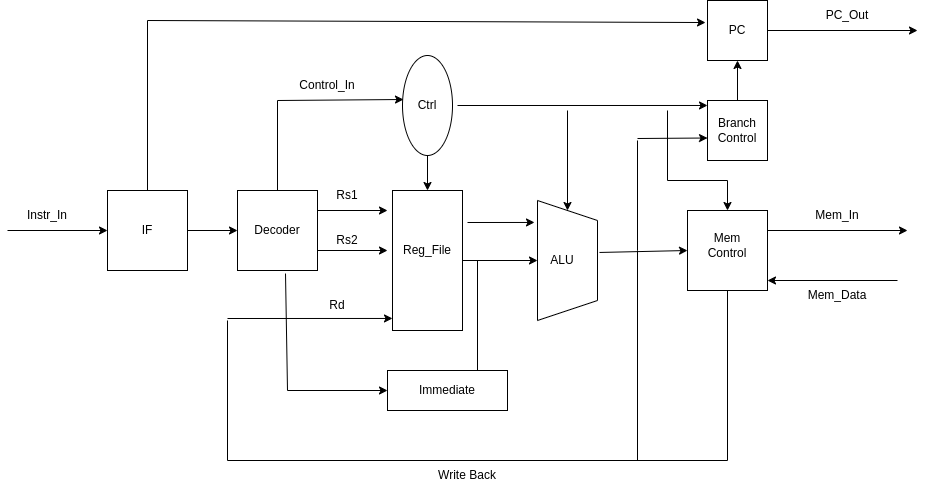

The diagram above was exported from draw.io. Its source (the exported page's mxGraphModel, read from the mxfile embedded in the PNG):
<mxGraphModel dx="1422" dy="819" grid="1" gridSize="10" guides="1" tooltips="1" connect="1" arrows="1" fold="1" page="1" pageScale="1" pageWidth="1100" pageHeight="850" math="0" shadow="0">
  <root>
    <mxCell id="DtbPHdnSfrmGCEDRg_D5-0" />
    <mxCell id="DtbPHdnSfrmGCEDRg_D5-1" parent="DtbPHdnSfrmGCEDRg_D5-0" />
    <mxCell id="DtbPHdnSfrmGCEDRg_D5-2" value="" style="shape=trapezoid;perimeter=trapezoidPerimeter;whiteSpace=wrap;html=1;fixedSize=1;rotation=90;" vertex="1" parent="DtbPHdnSfrmGCEDRg_D5-1">
      <mxGeometry x="570" y="330" width="120" height="60" as="geometry" />
    </mxCell>
    <mxCell id="DtbPHdnSfrmGCEDRg_D5-3" value="" style="rounded=0;whiteSpace=wrap;html=1;" vertex="1" parent="DtbPHdnSfrmGCEDRg_D5-1">
      <mxGeometry x="455" y="290" width="70" height="140" as="geometry" />
    </mxCell>
    <mxCell id="DtbPHdnSfrmGCEDRg_D5-4" value="" style="rounded=0;whiteSpace=wrap;html=1;" vertex="1" parent="DtbPHdnSfrmGCEDRg_D5-1">
      <mxGeometry x="450" y="470" width="120" height="40" as="geometry" />
    </mxCell>
    <mxCell id="DtbPHdnSfrmGCEDRg_D5-5" value="" style="whiteSpace=wrap;html=1;aspect=fixed;" vertex="1" parent="DtbPHdnSfrmGCEDRg_D5-1">
      <mxGeometry x="300" y="290" width="80" height="80" as="geometry" />
    </mxCell>
    <mxCell id="DtbPHdnSfrmGCEDRg_D5-7" value="" style="ellipse;whiteSpace=wrap;html=1;rotation=90;" vertex="1" parent="DtbPHdnSfrmGCEDRg_D5-1">
      <mxGeometry x="440" y="180" width="100" height="50" as="geometry" />
    </mxCell>
    <mxCell id="DtbPHdnSfrmGCEDRg_D5-8" value="" style="rounded=0;whiteSpace=wrap;html=1;" vertex="1" parent="DtbPHdnSfrmGCEDRg_D5-1">
      <mxGeometry x="770" y="200" width="60" height="60" as="geometry" />
    </mxCell>
    <mxCell id="DtbPHdnSfrmGCEDRg_D5-9" value="" style="whiteSpace=wrap;html=1;aspect=fixed;" vertex="1" parent="DtbPHdnSfrmGCEDRg_D5-1">
      <mxGeometry x="770" y="100" width="60" height="60" as="geometry" />
    </mxCell>
    <mxCell id="DtbPHdnSfrmGCEDRg_D5-10" value="" style="whiteSpace=wrap;html=1;aspect=fixed;" vertex="1" parent="DtbPHdnSfrmGCEDRg_D5-1">
      <mxGeometry x="170" y="290" width="80" height="80" as="geometry" />
    </mxCell>
    <mxCell id="DtbPHdnSfrmGCEDRg_D5-11" value="IF" style="text;html=1;strokeColor=none;fillColor=none;align=center;verticalAlign=middle;whiteSpace=wrap;rounded=0;" vertex="1" parent="DtbPHdnSfrmGCEDRg_D5-1">
      <mxGeometry x="180" y="315" width="60" height="30" as="geometry" />
    </mxCell>
    <mxCell id="DtbPHdnSfrmGCEDRg_D5-12" value="" style="endArrow=classic;html=1;rounded=0;exitX=1;exitY=0.5;exitDx=0;exitDy=0;entryX=0;entryY=0.5;entryDx=0;entryDy=0;" edge="1" parent="DtbPHdnSfrmGCEDRg_D5-1" source="DtbPHdnSfrmGCEDRg_D5-10" target="DtbPHdnSfrmGCEDRg_D5-5">
      <mxGeometry width="50" height="50" relative="1" as="geometry">
        <mxPoint x="520" y="420" as="sourcePoint" />
        <mxPoint x="570" y="370" as="targetPoint" />
      </mxGeometry>
    </mxCell>
    <mxCell id="DtbPHdnSfrmGCEDRg_D5-14" value="" style="endArrow=none;html=1;rounded=0;exitX=0.5;exitY=0;exitDx=0;exitDy=0;" edge="1" parent="DtbPHdnSfrmGCEDRg_D5-1" source="DtbPHdnSfrmGCEDRg_D5-10">
      <mxGeometry width="50" height="50" relative="1" as="geometry">
        <mxPoint x="520" y="420" as="sourcePoint" />
        <mxPoint x="210" y="120" as="targetPoint" />
      </mxGeometry>
    </mxCell>
    <mxCell id="DtbPHdnSfrmGCEDRg_D5-16" value="" style="endArrow=classic;html=1;rounded=0;entryX=-0.033;entryY=0.367;entryDx=0;entryDy=0;entryPerimeter=0;" edge="1" parent="DtbPHdnSfrmGCEDRg_D5-1" target="DtbPHdnSfrmGCEDRg_D5-9">
      <mxGeometry width="50" height="50" relative="1" as="geometry">
        <mxPoint x="210" y="120" as="sourcePoint" />
        <mxPoint x="570" y="370" as="targetPoint" />
      </mxGeometry>
    </mxCell>
    <mxCell id="DtbPHdnSfrmGCEDRg_D5-17" value="PC" style="text;html=1;strokeColor=none;fillColor=none;align=center;verticalAlign=middle;whiteSpace=wrap;rounded=0;" vertex="1" parent="DtbPHdnSfrmGCEDRg_D5-1">
      <mxGeometry x="770" y="115" width="60" height="30" as="geometry" />
    </mxCell>
    <mxCell id="DtbPHdnSfrmGCEDRg_D5-18" value="" style="endArrow=classic;html=1;rounded=0;exitX=1;exitY=0.5;exitDx=0;exitDy=0;" edge="1" parent="DtbPHdnSfrmGCEDRg_D5-1" source="DtbPHdnSfrmGCEDRg_D5-17">
      <mxGeometry width="50" height="50" relative="1" as="geometry">
        <mxPoint x="520" y="420" as="sourcePoint" />
        <mxPoint x="980" y="130" as="targetPoint" />
      </mxGeometry>
    </mxCell>
    <mxCell id="DtbPHdnSfrmGCEDRg_D5-19" value="PC_Out" style="text;html=1;strokeColor=none;fillColor=none;align=center;verticalAlign=middle;whiteSpace=wrap;rounded=0;" vertex="1" parent="DtbPHdnSfrmGCEDRg_D5-1">
      <mxGeometry x="880" y="100" width="60" height="30" as="geometry" />
    </mxCell>
    <mxCell id="DtbPHdnSfrmGCEDRg_D5-21" value="" style="endArrow=classic;html=1;rounded=0;entryX=0;entryY=0.5;entryDx=0;entryDy=0;" edge="1" parent="DtbPHdnSfrmGCEDRg_D5-1" target="DtbPHdnSfrmGCEDRg_D5-10">
      <mxGeometry width="50" height="50" relative="1" as="geometry">
        <mxPoint x="70" y="330" as="sourcePoint" />
        <mxPoint x="570" y="370" as="targetPoint" />
      </mxGeometry>
    </mxCell>
    <mxCell id="DtbPHdnSfrmGCEDRg_D5-22" value="Instr_In" style="text;html=1;strokeColor=none;fillColor=none;align=center;verticalAlign=middle;whiteSpace=wrap;rounded=0;" vertex="1" parent="DtbPHdnSfrmGCEDRg_D5-1">
      <mxGeometry x="80" y="300" width="60" height="30" as="geometry" />
    </mxCell>
    <mxCell id="DtbPHdnSfrmGCEDRg_D5-23" value="Decoder" style="text;html=1;strokeColor=none;fillColor=none;align=center;verticalAlign=middle;whiteSpace=wrap;rounded=0;" vertex="1" parent="DtbPHdnSfrmGCEDRg_D5-1">
      <mxGeometry x="310" y="315" width="60" height="30" as="geometry" />
    </mxCell>
    <mxCell id="DtbPHdnSfrmGCEDRg_D5-25" value="" style="endArrow=none;html=1;rounded=0;exitX=0.5;exitY=0;exitDx=0;exitDy=0;" edge="1" parent="DtbPHdnSfrmGCEDRg_D5-1" source="DtbPHdnSfrmGCEDRg_D5-5">
      <mxGeometry width="50" height="50" relative="1" as="geometry">
        <mxPoint x="520" y="420" as="sourcePoint" />
        <mxPoint x="340" y="200" as="targetPoint" />
      </mxGeometry>
    </mxCell>
    <mxCell id="DtbPHdnSfrmGCEDRg_D5-26" value="" style="endArrow=classic;html=1;rounded=0;entryX=0.44;entryY=0.98;entryDx=0;entryDy=0;entryPerimeter=0;" edge="1" parent="DtbPHdnSfrmGCEDRg_D5-1" target="DtbPHdnSfrmGCEDRg_D5-7">
      <mxGeometry width="50" height="50" relative="1" as="geometry">
        <mxPoint x="340" y="200" as="sourcePoint" />
        <mxPoint x="570" y="370" as="targetPoint" />
      </mxGeometry>
    </mxCell>
    <mxCell id="DtbPHdnSfrmGCEDRg_D5-27" value="Control_In" style="text;html=1;strokeColor=none;fillColor=none;align=center;verticalAlign=middle;whiteSpace=wrap;rounded=0;" vertex="1" parent="DtbPHdnSfrmGCEDRg_D5-1">
      <mxGeometry x="360" y="170" width="60" height="30" as="geometry" />
    </mxCell>
    <mxCell id="DtbPHdnSfrmGCEDRg_D5-28" value="Ctrl" style="text;html=1;strokeColor=none;fillColor=none;align=center;verticalAlign=middle;whiteSpace=wrap;rounded=0;" vertex="1" parent="DtbPHdnSfrmGCEDRg_D5-1">
      <mxGeometry x="460" y="190" width="60" height="30" as="geometry" />
    </mxCell>
    <mxCell id="DtbPHdnSfrmGCEDRg_D5-29" value="" style="endArrow=classic;html=1;rounded=0;exitX=1;exitY=0.5;exitDx=0;exitDy=0;entryX=0.5;entryY=0;entryDx=0;entryDy=0;" edge="1" parent="DtbPHdnSfrmGCEDRg_D5-1" source="DtbPHdnSfrmGCEDRg_D5-7" target="DtbPHdnSfrmGCEDRg_D5-3">
      <mxGeometry width="50" height="50" relative="1" as="geometry">
        <mxPoint x="520" y="420" as="sourcePoint" />
        <mxPoint x="570" y="370" as="targetPoint" />
      </mxGeometry>
    </mxCell>
    <mxCell id="DtbPHdnSfrmGCEDRg_D5-30" value="" style="whiteSpace=wrap;html=1;aspect=fixed;" vertex="1" parent="DtbPHdnSfrmGCEDRg_D5-1">
      <mxGeometry x="750" y="310" width="80" height="80" as="geometry" />
    </mxCell>
    <mxCell id="DtbPHdnSfrmGCEDRg_D5-33" value="" style="endArrow=classic;html=1;rounded=0;entryX=0.5;entryY=1;entryDx=0;entryDy=0;exitX=0.5;exitY=0;exitDx=0;exitDy=0;" edge="1" parent="DtbPHdnSfrmGCEDRg_D5-1" source="DtbPHdnSfrmGCEDRg_D5-8" target="DtbPHdnSfrmGCEDRg_D5-9">
      <mxGeometry width="50" height="50" relative="1" as="geometry">
        <mxPoint x="520" y="420" as="sourcePoint" />
        <mxPoint x="570" y="370" as="targetPoint" />
      </mxGeometry>
    </mxCell>
    <mxCell id="DtbPHdnSfrmGCEDRg_D5-34" value="Branch Control" style="text;html=1;strokeColor=none;fillColor=none;align=center;verticalAlign=middle;whiteSpace=wrap;rounded=0;" vertex="1" parent="DtbPHdnSfrmGCEDRg_D5-1">
      <mxGeometry x="770" y="215" width="60" height="30" as="geometry" />
    </mxCell>
    <mxCell id="DtbPHdnSfrmGCEDRg_D5-35" value="" style="endArrow=classic;html=1;rounded=0;entryX=0;entryY=0.083;entryDx=0;entryDy=0;exitX=1;exitY=0.5;exitDx=0;exitDy=0;entryPerimeter=0;" edge="1" parent="DtbPHdnSfrmGCEDRg_D5-1" source="DtbPHdnSfrmGCEDRg_D5-28" target="DtbPHdnSfrmGCEDRg_D5-8">
      <mxGeometry width="50" height="50" relative="1" as="geometry">
        <mxPoint x="520" y="410" as="sourcePoint" />
        <mxPoint x="570" y="360" as="targetPoint" />
      </mxGeometry>
    </mxCell>
    <mxCell id="DtbPHdnSfrmGCEDRg_D5-36" value="" style="endArrow=classic;html=1;rounded=0;entryX=0;entryY=0.5;entryDx=0;entryDy=0;" edge="1" parent="DtbPHdnSfrmGCEDRg_D5-1" target="DtbPHdnSfrmGCEDRg_D5-2">
      <mxGeometry width="50" height="50" relative="1" as="geometry">
        <mxPoint x="630" y="210" as="sourcePoint" />
        <mxPoint x="570" y="360" as="targetPoint" />
      </mxGeometry>
    </mxCell>
    <mxCell id="DtbPHdnSfrmGCEDRg_D5-37" value="" style="endArrow=classic;html=1;rounded=0;entryX=0.5;entryY=0;entryDx=0;entryDy=0;" edge="1" parent="DtbPHdnSfrmGCEDRg_D5-1" target="DtbPHdnSfrmGCEDRg_D5-30">
      <mxGeometry width="50" height="50" relative="1" as="geometry">
        <mxPoint x="790" y="280" as="sourcePoint" />
        <mxPoint x="570" y="360" as="targetPoint" />
      </mxGeometry>
    </mxCell>
    <mxCell id="DtbPHdnSfrmGCEDRg_D5-38" value="" style="endArrow=none;html=1;rounded=0;" edge="1" parent="DtbPHdnSfrmGCEDRg_D5-1">
      <mxGeometry width="50" height="50" relative="1" as="geometry">
        <mxPoint x="730" y="280" as="sourcePoint" />
        <mxPoint x="790" y="280" as="targetPoint" />
      </mxGeometry>
    </mxCell>
    <mxCell id="DtbPHdnSfrmGCEDRg_D5-40" value="" style="endArrow=none;html=1;rounded=0;" edge="1" parent="DtbPHdnSfrmGCEDRg_D5-1">
      <mxGeometry width="50" height="50" relative="1" as="geometry">
        <mxPoint x="730" y="280" as="sourcePoint" />
        <mxPoint x="730" y="210" as="targetPoint" />
      </mxGeometry>
    </mxCell>
    <mxCell id="DtbPHdnSfrmGCEDRg_D5-41" value="Mem&lt;br&gt;Control" style="text;html=1;strokeColor=none;fillColor=none;align=center;verticalAlign=middle;whiteSpace=wrap;rounded=0;" vertex="1" parent="DtbPHdnSfrmGCEDRg_D5-1">
      <mxGeometry x="760" y="330" width="60" height="30" as="geometry" />
    </mxCell>
    <mxCell id="DtbPHdnSfrmGCEDRg_D5-42" value="ALU" style="text;html=1;strokeColor=none;fillColor=none;align=center;verticalAlign=middle;whiteSpace=wrap;rounded=0;" vertex="1" parent="DtbPHdnSfrmGCEDRg_D5-1">
      <mxGeometry x="600" y="345" width="50" height="30" as="geometry" />
    </mxCell>
    <mxCell id="DtbPHdnSfrmGCEDRg_D5-43" value="" style="endArrow=classic;html=1;rounded=0;entryX=0;entryY=0.5;entryDx=0;entryDy=0;exitX=0.433;exitY=-0.033;exitDx=0;exitDy=0;exitPerimeter=0;" edge="1" parent="DtbPHdnSfrmGCEDRg_D5-1" source="DtbPHdnSfrmGCEDRg_D5-2" target="DtbPHdnSfrmGCEDRg_D5-30">
      <mxGeometry width="50" height="50" relative="1" as="geometry">
        <mxPoint x="670" y="350" as="sourcePoint" />
        <mxPoint x="570" y="360" as="targetPoint" />
      </mxGeometry>
    </mxCell>
    <mxCell id="DtbPHdnSfrmGCEDRg_D5-44" value="" style="endArrow=classic;html=1;rounded=0;entryX=0;entryY=0.75;entryDx=0;entryDy=0;" edge="1" parent="DtbPHdnSfrmGCEDRg_D5-1" target="DtbPHdnSfrmGCEDRg_D5-34">
      <mxGeometry width="50" height="50" relative="1" as="geometry">
        <mxPoint x="700" y="238" as="sourcePoint" />
        <mxPoint x="720" y="440" as="targetPoint" />
      </mxGeometry>
    </mxCell>
    <mxCell id="DtbPHdnSfrmGCEDRg_D5-45" value="" style="endArrow=none;html=1;rounded=0;" edge="1" parent="DtbPHdnSfrmGCEDRg_D5-1">
      <mxGeometry width="50" height="50" relative="1" as="geometry">
        <mxPoint x="700" y="350" as="sourcePoint" />
        <mxPoint x="700" y="240" as="targetPoint" />
      </mxGeometry>
    </mxCell>
    <mxCell id="DtbPHdnSfrmGCEDRg_D5-46" value="Reg_File" style="text;html=1;strokeColor=none;fillColor=none;align=center;verticalAlign=middle;whiteSpace=wrap;rounded=0;" vertex="1" parent="DtbPHdnSfrmGCEDRg_D5-1">
      <mxGeometry x="460" y="335" width="60" height="30" as="geometry" />
    </mxCell>
    <mxCell id="DtbPHdnSfrmGCEDRg_D5-47" value="" style="endArrow=classic;html=1;rounded=0;entryX=0.183;entryY=1.05;entryDx=0;entryDy=0;entryPerimeter=0;" edge="1" parent="DtbPHdnSfrmGCEDRg_D5-1" target="DtbPHdnSfrmGCEDRg_D5-2">
      <mxGeometry width="50" height="50" relative="1" as="geometry">
        <mxPoint x="530" y="322" as="sourcePoint" />
        <mxPoint x="570" y="360" as="targetPoint" />
      </mxGeometry>
    </mxCell>
    <mxCell id="DtbPHdnSfrmGCEDRg_D5-48" value="" style="endArrow=classic;html=1;rounded=0;exitX=1;exitY=0.25;exitDx=0;exitDy=0;" edge="1" parent="DtbPHdnSfrmGCEDRg_D5-1" source="DtbPHdnSfrmGCEDRg_D5-5">
      <mxGeometry width="50" height="50" relative="1" as="geometry">
        <mxPoint x="520" y="410" as="sourcePoint" />
        <mxPoint x="450" y="310" as="targetPoint" />
      </mxGeometry>
    </mxCell>
    <mxCell id="DtbPHdnSfrmGCEDRg_D5-49" value="" style="endArrow=classic;html=1;rounded=0;exitX=1;exitY=0.75;exitDx=0;exitDy=0;" edge="1" parent="DtbPHdnSfrmGCEDRg_D5-1" source="DtbPHdnSfrmGCEDRg_D5-5">
      <mxGeometry width="50" height="50" relative="1" as="geometry">
        <mxPoint x="520" y="410" as="sourcePoint" />
        <mxPoint x="450" y="350" as="targetPoint" />
      </mxGeometry>
    </mxCell>
    <mxCell id="DtbPHdnSfrmGCEDRg_D5-50" value="" style="endArrow=classic;html=1;rounded=0;entryX=0;entryY=0.5;entryDx=0;entryDy=0;exitX=1;exitY=0.5;exitDx=0;exitDy=0;" edge="1" parent="DtbPHdnSfrmGCEDRg_D5-1" source="DtbPHdnSfrmGCEDRg_D5-3" target="DtbPHdnSfrmGCEDRg_D5-42">
      <mxGeometry width="50" height="50" relative="1" as="geometry">
        <mxPoint x="520" y="410" as="sourcePoint" />
        <mxPoint x="570" y="360" as="targetPoint" />
      </mxGeometry>
    </mxCell>
    <mxCell id="DtbPHdnSfrmGCEDRg_D5-51" value="" style="endArrow=none;html=1;rounded=0;exitX=0.75;exitY=0;exitDx=0;exitDy=0;" edge="1" parent="DtbPHdnSfrmGCEDRg_D5-1" source="DtbPHdnSfrmGCEDRg_D5-4">
      <mxGeometry width="50" height="50" relative="1" as="geometry">
        <mxPoint x="520" y="410" as="sourcePoint" />
        <mxPoint x="540" y="360" as="targetPoint" />
      </mxGeometry>
    </mxCell>
    <mxCell id="DtbPHdnSfrmGCEDRg_D5-52" value="Immediate" style="text;html=1;strokeColor=none;fillColor=none;align=center;verticalAlign=middle;whiteSpace=wrap;rounded=0;" vertex="1" parent="DtbPHdnSfrmGCEDRg_D5-1">
      <mxGeometry x="480" y="475" width="60" height="30" as="geometry" />
    </mxCell>
    <mxCell id="DtbPHdnSfrmGCEDRg_D5-53" value="" style="endArrow=classic;html=1;rounded=0;entryX=0;entryY=0.5;entryDx=0;entryDy=0;" edge="1" parent="DtbPHdnSfrmGCEDRg_D5-1" target="DtbPHdnSfrmGCEDRg_D5-4">
      <mxGeometry width="50" height="50" relative="1" as="geometry">
        <mxPoint x="350" y="490" as="sourcePoint" />
        <mxPoint x="570" y="360" as="targetPoint" />
      </mxGeometry>
    </mxCell>
    <mxCell id="DtbPHdnSfrmGCEDRg_D5-54" value="" style="endArrow=none;html=1;rounded=0;entryX=0.6;entryY=1.038;entryDx=0;entryDy=0;entryPerimeter=0;" edge="1" parent="DtbPHdnSfrmGCEDRg_D5-1" target="DtbPHdnSfrmGCEDRg_D5-5">
      <mxGeometry width="50" height="50" relative="1" as="geometry">
        <mxPoint x="350" y="490" as="sourcePoint" />
        <mxPoint x="570" y="360" as="targetPoint" />
      </mxGeometry>
    </mxCell>
    <mxCell id="DtbPHdnSfrmGCEDRg_D5-55" value="" style="endArrow=none;html=1;rounded=0;" edge="1" parent="DtbPHdnSfrmGCEDRg_D5-1">
      <mxGeometry width="50" height="50" relative="1" as="geometry">
        <mxPoint x="700" y="560" as="sourcePoint" />
        <mxPoint x="700" y="350" as="targetPoint" />
      </mxGeometry>
    </mxCell>
    <mxCell id="DtbPHdnSfrmGCEDRg_D5-56" value="" style="endArrow=none;html=1;rounded=0;entryX=0.5;entryY=1;entryDx=0;entryDy=0;" edge="1" parent="DtbPHdnSfrmGCEDRg_D5-1" target="DtbPHdnSfrmGCEDRg_D5-30">
      <mxGeometry width="50" height="50" relative="1" as="geometry">
        <mxPoint x="790" y="560" as="sourcePoint" />
        <mxPoint x="570" y="360" as="targetPoint" />
      </mxGeometry>
    </mxCell>
    <mxCell id="DtbPHdnSfrmGCEDRg_D5-57" value="" style="endArrow=none;html=1;rounded=0;" edge="1" parent="DtbPHdnSfrmGCEDRg_D5-1">
      <mxGeometry width="50" height="50" relative="1" as="geometry">
        <mxPoint x="290" y="560" as="sourcePoint" />
        <mxPoint x="790" y="560" as="targetPoint" />
      </mxGeometry>
    </mxCell>
    <mxCell id="DtbPHdnSfrmGCEDRg_D5-58" value="" style="endArrow=classic;html=1;rounded=0;entryX=0;entryY=0.914;entryDx=0;entryDy=0;entryPerimeter=0;" edge="1" parent="DtbPHdnSfrmGCEDRg_D5-1" target="DtbPHdnSfrmGCEDRg_D5-3">
      <mxGeometry width="50" height="50" relative="1" as="geometry">
        <mxPoint x="290" y="418" as="sourcePoint" />
        <mxPoint x="570" y="360" as="targetPoint" />
      </mxGeometry>
    </mxCell>
    <mxCell id="DtbPHdnSfrmGCEDRg_D5-59" value="" style="endArrow=none;html=1;rounded=0;" edge="1" parent="DtbPHdnSfrmGCEDRg_D5-1">
      <mxGeometry width="50" height="50" relative="1" as="geometry">
        <mxPoint x="290" y="560" as="sourcePoint" />
        <mxPoint x="290" y="420" as="targetPoint" />
      </mxGeometry>
    </mxCell>
    <mxCell id="DtbPHdnSfrmGCEDRg_D5-60" value="Rs1" style="text;html=1;strokeColor=none;fillColor=none;align=center;verticalAlign=middle;whiteSpace=wrap;rounded=0;" vertex="1" parent="DtbPHdnSfrmGCEDRg_D5-1">
      <mxGeometry x="380" y="280" width="60" height="30" as="geometry" />
    </mxCell>
    <mxCell id="DtbPHdnSfrmGCEDRg_D5-61" value="Rs2" style="text;html=1;strokeColor=none;fillColor=none;align=center;verticalAlign=middle;whiteSpace=wrap;rounded=0;" vertex="1" parent="DtbPHdnSfrmGCEDRg_D5-1">
      <mxGeometry x="380" y="330" width="60" height="20" as="geometry" />
    </mxCell>
    <mxCell id="DtbPHdnSfrmGCEDRg_D5-63" value="" style="endArrow=classic;html=1;rounded=0;exitX=1;exitY=0.25;exitDx=0;exitDy=0;" edge="1" parent="DtbPHdnSfrmGCEDRg_D5-1" source="DtbPHdnSfrmGCEDRg_D5-30">
      <mxGeometry width="50" height="50" relative="1" as="geometry">
        <mxPoint x="520" y="410" as="sourcePoint" />
        <mxPoint x="970" y="330" as="targetPoint" />
      </mxGeometry>
    </mxCell>
    <mxCell id="DtbPHdnSfrmGCEDRg_D5-64" value="" style="endArrow=classic;html=1;rounded=0;" edge="1" parent="DtbPHdnSfrmGCEDRg_D5-1">
      <mxGeometry width="50" height="50" relative="1" as="geometry">
        <mxPoint x="960" y="380" as="sourcePoint" />
        <mxPoint x="830" y="380" as="targetPoint" />
      </mxGeometry>
    </mxCell>
    <mxCell id="DtbPHdnSfrmGCEDRg_D5-65" value="Mem_Data" style="text;html=1;strokeColor=none;fillColor=none;align=center;verticalAlign=middle;whiteSpace=wrap;rounded=0;" vertex="1" parent="DtbPHdnSfrmGCEDRg_D5-1">
      <mxGeometry x="870" y="380" width="60" height="30" as="geometry" />
    </mxCell>
    <mxCell id="DtbPHdnSfrmGCEDRg_D5-66" value="Mem_In" style="text;html=1;strokeColor=none;fillColor=none;align=center;verticalAlign=middle;whiteSpace=wrap;rounded=0;" vertex="1" parent="DtbPHdnSfrmGCEDRg_D5-1">
      <mxGeometry x="870" y="300" width="60" height="30" as="geometry" />
    </mxCell>
    <mxCell id="DtbPHdnSfrmGCEDRg_D5-67" value="Write Back" style="text;html=1;strokeColor=none;fillColor=none;align=center;verticalAlign=middle;whiteSpace=wrap;rounded=0;" vertex="1" parent="DtbPHdnSfrmGCEDRg_D5-1">
      <mxGeometry x="500" y="560" width="60" height="30" as="geometry" />
    </mxCell>
    <mxCell id="DtbPHdnSfrmGCEDRg_D5-68" value="Rd" style="text;html=1;strokeColor=none;fillColor=none;align=center;verticalAlign=middle;whiteSpace=wrap;rounded=0;" vertex="1" parent="DtbPHdnSfrmGCEDRg_D5-1">
      <mxGeometry x="370" y="390" width="60" height="30" as="geometry" />
    </mxCell>
  </root>
</mxGraphModel>